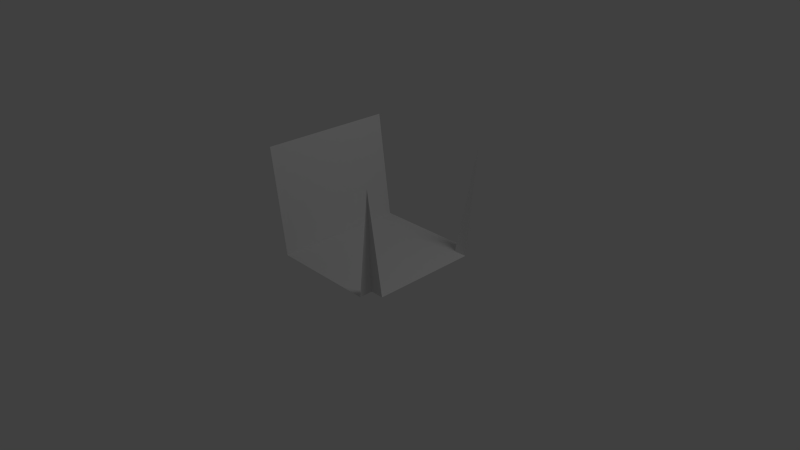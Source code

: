 # Source: part14.blend  (saved by Blender 2.59.0; exported with 4.5.12 LTS)
import bpy
from mathutils import Matrix  # noqa: F401  (used for matrix-valued properties, if any)

bpy.ops.wm.read_factory_settings(use_empty=True)
scene = bpy.context.scene
scene.name = 'Scene'

# ---- collections
col_collection_1 = bpy.data.collections.new('Collection 1'); scene.collection.children.link(col_collection_1)

# ---- materials (node trees are filled in below, after node groups)
mat_material = bpy.data.materials.new('Material')
mat_material.alpha_threshold = 0.0
mat_material.use_transparent_shadow = False
mat_material.roughness = 0.5
mat_material.line_color = (0.0, 0.0, 0.0, 1.0)

# ---- material node trees

# ---- world
world_world = bpy.data.worlds.new('World'); scene.world = world_world
world_world.color = (0.05088, 0.05088, 0.05088)
world_world.use_sun_shadow = False
world_world.sun_shadow_jitter_overblur = 0.0
world_world.cycles.sampling_method = 'MANUAL'
world_world.cycles.sample_map_resolution = 256

# ---- cameras
cam_camera = bpy.data.cameras.new('Camera')
cam_camera.clip_end = 100.0
cam_camera.lens = 35.0
cam_camera.ortho_scale = 7.314
cam_camera.dof.focus_distance = 0.0
cam_camera.dof.aperture_fstop = 128.0

# ---- lights
light_lamp = bpy.data.lights.new('Lamp', 'POINT')
light_lamp.transmission_factor = 0.0
light_lamp.cutoff_distance = 30.0
light_lamp.energy = 100.0
light_lamp.shadow_buffer_clip_start = 1.001
light_lamp.shadow_soft_size = 1.0
light_lamp.shadow_maximum_resolution = 0.006
light_lamp.use_absolute_resolution = True
light_lamp.cycles.use_multiple_importance_sampling = False

# ---- meshes
me_cube_009 = bpy.data.meshes.new('Cube.009')
me_cube_009.from_pydata([(1.0, 0.8, 1.192e-08), (-1.0, 0.8, 0.0), (-1.0, 1.0, 1.6), (1.0, 1.0, 1.6), (0.8, -0.8, 1.192e-08), (1.0, -1.0, 1.6), (-0.8, -0.8, 0.0), (-1.0, -0.8, 0.0), (-1.0, -1.0, 1.6), (-0.8, -1.0, 0.0), (0.8, -1.0, 0.0), (1.0, -0.8, 2.384e-08)], [], [(1, 0, 3, 2), (0, 1, 6, 4), (6, 8, 9), (6, 7, 8), (1, 7, 6), (4, 10, 5), (4, 6, 9, 10), (4, 5, 11), (0, 4, 11)])
_uv = me_cube_009.uv_layers.new(name='UVTex')
_uv.uv.foreach_set('vector', [0.1, 7.702e-08, 0.1, 1.0, 2.311e-07, 1.0, 0.0, 4.621e-07, 0.1, 1.0, 0.1, 7.702e-08, 0.9, 0.1, 0.9, 0.9, 0.9, 0.1, 1.0, 7.702e-08, 1.0, 0.1, 0.9, 0.1, 0.9, 0.0, 1.0, 7.702e-08, 0.1, 7.702e-08, 0.9, 0.0, 0.9, 0.1, 0.9, 0.9, 1.0, 0.9, 1.0, 1.0, 0.9, 0.9, 0.9, 0.1, 1.0, 0.1, 1.0, 0.9, 0.9, 0.9, 1.0, 1.0, 0.9, 1.0, 0.1, 1.0, 0.9, 0.9, 0.9, 1.0])
me_cube_009.materials.append(mat_material)
me_cube_009.use_remesh_preserve_volume = False
me_cube_009.use_remesh_preserve_attributes = False
me_cube_009.use_mirror_vertex_groups = False
me_cube_009.update()

# ---- objects
ob_cube_000 = bpy.data.objects.new('Cube.000', me_cube_009)
ob_lamp = bpy.data.objects.new('Lamp', light_lamp)
ob_camera = bpy.data.objects.new('Camera', cam_camera)

# ---- transforms, parenting, visibility, modifiers, constraints
ob_cube_000.location = (0.0, 0.0, 0.0)
ob_cube_000.rotation_euler = (-5.96e-08, 5.96e-08, -4.712)
ob_cube_000.lineart.crease_threshold = 0.0
ob_lamp.location = (4.076, 1.005, 5.904)
ob_lamp.rotation_euler = (0.6503, 0.05522, 1.866)
ob_lamp.lock_rotations_4d = False
ob_lamp.empty_display_type = 'ARROWS'
ob_lamp.color = (0.0, 0.0, 0.0, 0.0)
ob_lamp.lineart.crease_threshold = 0.0
ob_camera.location = (7.481, -6.508, 5.344)
ob_camera.rotation_euler = (1.109, 0.01082, 0.8149)
ob_camera.lock_rotations_4d = False
ob_camera.empty_display_type = 'ARROWS'
ob_camera.color = (0.0, 0.0, 0.0, 0.0)
ob_camera.display_type = 'WIRE'
ob_camera.lineart.crease_threshold = 0.0

# ---- collection membership
col_collection_1.objects.link(ob_cube_000)
col_collection_1.objects.link(ob_lamp)
col_collection_1.objects.link(ob_camera)

# ---- scene / render settings (as saved in the file)
scene.camera = ob_camera
scene.frame_start = 1; scene.frame_end = 250; scene.frame_set(1)
scene.render.engine = 'BLENDER_EEVEE_NEXT'
scene.render.image_settings.color_mode = 'RGB'
scene.render.image_settings.compression = 90
scene.render.resolution_percentage = 50
scene.render.dither_intensity = 0.0
scene.render.bake_margin = 2
scene.render.bake_bias = 0.0
scene.cycles.use_denoising = False
scene.cycles.samples = 10
scene.cycles.sampling_pattern = 'TABULATED_SOBOL'
scene.cycles.light_sampling_threshold = 0.0
scene.cycles.use_adaptive_sampling = False
scene.cycles.use_light_tree = False
scene.cycles.blur_glossy = 0.0
scene.cycles.volume_bounces = 1
scene.cycles.pixel_filter_type = 'GAUSSIAN'
scene.cycles.sample_clamp_indirect = 0.0
scene.view_settings.view_transform = 'Standard'
bpy.context.view_layer.update()
